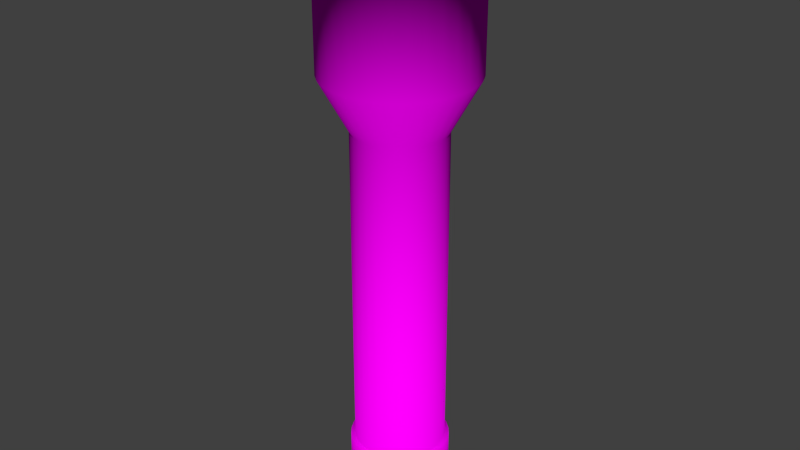 # Source: Zaklamp.blend  (saved by Blender 2.75.0; exported with 4.5.12 LTS)
import bpy
from mathutils import Matrix  # noqa: F401  (used for matrix-valued properties, if any)

bpy.ops.wm.read_factory_settings(use_empty=True)
scene = bpy.context.scene
scene.name = 'Scene'

# ---- collections
col_collection_1 = bpy.data.collections.new('Collection 1'); scene.collection.children.link(col_collection_1)

# ---- images (referenced by path relative to the original .blend; pixels are not part of the script)
import os
ASSET_DIR = os.environ.get("B2B_ASSET_DIR", "")  # directory of the original .blend (textures are referenced by path, not embedded)
HERE = os.path.dirname(os.path.abspath(__file__))  # packed textures are extracted next to this script under _unpacked/

def load_image(name, relpath, width, height, colorspace="sRGB"):
    """Load a texture the original file referenced (path relative to the .blend, or extracted next to this script)."""
    p = next((c for c in (os.path.join(HERE, relpath), os.path.join(ASSET_DIR, relpath)) if relpath and os.path.exists(c)), "")
    if p:
        img = bpy.data.images.load(p, check_existing=True)
        img.name = name
    else:  # same state as the original file: an image datablock whose file is absent (Cycles renders it pink)
        img = bpy.data.images.new(name, width, height)
        img.source = "FILE"
        img.filepath = "//" + (relpath or name)
    img.colorspace_settings.name = colorspace
    return img
img_metaltexture_jpg = load_image('MetalTexture.jpg', 'MetalTexture.jpg', 1024, 1024, 'sRGB')
img_aluminumtexture_jpg = load_image('AluminumTexture.jpg', 'AluminumTexture.jpg', 1024, 1024, 'sRGB')

# ---- materials (node trees are filled in below, after node groups)
mat_metal = bpy.data.materials.new('Metal')
mat_metal.alpha_threshold = 0.0
mat_metal.roughness = 0.5
mat_material_001 = bpy.data.materials.new('Material.001')
mat_material_001.alpha_threshold = 0.0
mat_material_001.roughness = 0.5

# ---- material node trees
mat_metal.use_nodes = True; mat_metal.node_tree.nodes.clear()
_N = mat_metal.node_tree.nodes; _L = mat_metal.node_tree.links
n0 = _N.new('ShaderNodeOutputMaterial'); n0.name = 'Material Output'; n0.location = (300, 300)
n1 = _N.new('ShaderNodeBsdfDiffuse'); n1.name = 'Diffuse BSDF'; n1.location = (10, 300)
n2 = _N.new('ShaderNodeTexImage'); n2.name = 'Image Texture'; n2.location = (-180, 300)
n2.width = 140
n2.image = img_metaltexture_jpg
_L.new(n1.outputs[0], n0.inputs[0])
_L.new(n2.outputs[0], n1.inputs[0])
n0.is_active_output = True
mat_material_001.use_nodes = True; mat_material_001.node_tree.nodes.clear()
_N = mat_material_001.node_tree.nodes; _L = mat_material_001.node_tree.links
n0 = _N.new('ShaderNodeOutputMaterial'); n0.name = 'Material Output'; n0.location = (300, 300)
n1 = _N.new('ShaderNodeBsdfDiffuse'); n1.name = 'Diffuse BSDF'; n1.location = (10, 300)
n2 = _N.new('ShaderNodeTexImage'); n2.name = 'Image Texture'; n2.location = (-180, 300)
n2.width = 140
n2.image = img_aluminumtexture_jpg
_L.new(n1.outputs[0], n0.inputs[0])
_L.new(n2.outputs[0], n1.inputs[0])
n0.is_active_output = True

# ---- world
world_world = bpy.data.worlds.new('World'); scene.world = world_world
world_world.color = (0.05088, 0.05088, 0.05088)
world_world.use_sun_shadow = False
world_world.sun_shadow_jitter_overblur = 0.0
world_world.cycles.sampling_method = 'MANUAL'
world_world.cycles.sample_map_resolution = 256

# ---- meshes
me_circle_001 = bpy.data.meshes.new('Circle.001')
me_circle_001.from_pydata([(6.88e-08, 1.563, 11.5), (-0.305, 1.533, 11.5), (-0.5982, 1.444, 11.5), (-0.8685, 1.3, 11.5), (-1.105, 1.105, 11.5), (-1.3, 0.8685, 11.5), (-1.444, 0.5982, 11.5), (-1.533, 0.305, 11.5), (-1.563, -3.944e-08, 11.5), (-1.533, -0.305, 11.5), (-1.444, -0.5982, 11.5), (-1.3, -0.8685, 11.5), (-1.105, -1.105, 11.5), (-0.8685, -1.3, 11.5), (-0.5982, -1.444, 11.5), (-0.305, -1.533, 11.5), (5.782e-07, -1.563, 11.5), (0.305, -1.533, 11.5), (0.5982, -1.444, 11.5), (0.8685, -1.3, 11.5), (1.105, -1.105, 11.5), (1.3, -0.8685, 11.5), (1.444, -0.5982, 11.5), (1.533, -0.305, 11.5), (1.563, 1.352e-06, 11.5), (1.533, 0.305, 11.5), (1.444, 0.5982, 11.5), (1.3, 0.8685, 11.5), (1.105, 1.105, 11.5), (0.8685, 1.3, 11.5), (0.5982, 1.444, 11.5), (0.305, 1.533, 11.5)], [], [(1, 0, 31, 30, 29, 28, 27, 26, 25, 24, 23, 22, 21, 20, 19, 18, 17, 16, 15, 14, 13, 12, 11, 10, 9, 8, 7, 6, 5, 4, 3, 2)])
me_circle_001.polygons.foreach_set('use_smooth', [True] * 1)
me_circle_001.use_remesh_preserve_volume = False
me_circle_001.use_remesh_preserve_attributes = False
me_circle_001.use_mirror_vertex_groups = False
me_circle_001.update()
me_circle = bpy.data.meshes.new('Circle')
me_circle.from_pydata([(0.0, 1.0, 0.0), (-0.1951, 0.9808, 0.0), (-0.3827, 0.9239, 0.0), (-0.5556, 0.8315, 0.0), (-0.7071, 0.7071, 0.0), (-0.8315, 0.5556, 0.0), (-0.9239, 0.3827, 0.0), (-0.9808, 0.1951, 0.0), (-1.0, 7.55e-08, 0.0), (-0.9808, -0.1951, 0.0), (-0.9239, -0.3827, 0.0), (-0.8315, -0.5556, 0.0), (-0.7071, -0.7071, 0.0), (-0.5556, -0.8315, 0.0), (-0.3827, -0.9239, 0.0), (-0.1951, -0.9808, 0.0), (3.258e-07, -1.0, 0.0), (0.1951, -0.9808, 0.0), (0.3827, -0.9239, 0.0), (0.5556, -0.8315, 0.0), (0.7071, -0.7071, 0.0), (0.8315, -0.5556, 0.0), (0.9239, -0.3827, 0.0), (0.9808, -0.1951, 0.0), (1.0, 9.656e-07, 0.0), (0.9808, 0.1951, 0.0), (0.9239, 0.3827, 0.0), (0.8315, 0.5556, 0.0), (0.7071, 0.7071, 0.0), (0.5556, 0.8315, 0.0), (0.3827, 0.9239, 0.0), (0.1951, 0.9808, 0.0), (0.0, 1.0, 7.274), (-0.1951, 0.9808, 7.274), (-0.3827, 0.9239, 7.274), (-0.5556, 0.8315, 7.274), (-0.7071, 0.7071, 7.274), (-0.8315, 0.5556, 7.274), (-0.9239, 0.3827, 7.274), (-0.9808, 0.1951, 7.274), (-1.0, 7.55e-08, 7.274), (-0.9808, -0.1951, 7.274), (-0.9239, -0.3827, 7.274), (-0.8315, -0.5556, 7.274), (-0.7071, -0.7071, 7.274), (-0.5556, -0.8315, 7.274), (-0.3827, -0.9239, 7.274), (-0.1951, -0.9808, 7.274), (3.258e-07, -1.0, 7.274), (0.1951, -0.9808, 7.274), (0.3827, -0.9239, 7.274), (0.5556, -0.8315, 7.274), (0.7071, -0.7071, 7.274), (0.8315, -0.5556, 7.274), (0.9239, -0.3827, 7.274), (0.9808, -0.1951, 7.274), (1.0, 9.656e-07, 7.274), (0.9808, 0.1951, 7.274), (0.9239, 0.3827, 7.274), (0.8315, 0.5556, 7.274), (0.7071, 0.7071, 7.274), (0.5556, 0.8315, 7.274), (0.3827, 0.9239, 7.274), (0.1951, 0.9808, 7.274), (7.4e-08, 1.623, 8.414), (-0.3167, 1.592, 8.414), (-0.6212, 1.5, 8.414), (-0.9018, 1.35, 8.414), (-1.148, 1.148, 8.414), (-1.35, 0.9018, 8.414), (-1.5, 0.6212, 8.414), (-1.592, 0.3167, 8.414), (-1.623, -5.505e-08, 8.414), (-1.592, -0.3167, 8.414), (-1.5, -0.6212, 8.414), (-1.35, -0.9018, 8.414), (-1.148, -1.148, 8.414), (-0.9018, -1.35, 8.414), (-0.6212, -1.5, 8.414), (-0.3167, -1.592, 8.414), (6.029e-07, -1.623, 8.414), (0.3167, -1.592, 8.414), (0.6212, -1.5, 8.414), (0.9018, -1.35, 8.414), (1.148, -1.148, 8.414), (1.35, -0.9018, 8.414), (1.5, -0.6212, 8.414), (1.592, -0.3167, 8.414), (1.623, 1.39e-06, 8.414), (1.592, 0.3167, 8.414), (1.5, 0.6212, 8.414), (1.35, 0.9018, 8.414), (1.148, 1.148, 8.414), (0.9018, 1.35, 8.414), (0.6212, 1.5, 8.414), (0.3167, 1.592, 8.414), (7.4e-08, 1.623, 10.48), (-0.3167, 1.592, 10.48), (-0.6212, 1.5, 10.48), (-0.9018, 1.35, 10.48), (-1.148, 1.148, 10.48), (-1.35, 0.9018, 10.48), (-1.5, 0.6212, 10.48), (-1.592, 0.3167, 10.48), (-1.623, -5.505e-08, 10.48), (-1.592, -0.3167, 10.48), (-1.5, -0.6212, 10.48), (-1.35, -0.9018, 10.48), (-1.148, -1.148, 10.48), (-0.9018, -1.35, 10.48), (-0.6212, -1.5, 10.48), (-0.3167, -1.592, 10.48), (6.029e-07, -1.623, 10.48), (0.3167, -1.592, 10.48), (0.6212, -1.5, 10.48), (0.9018, -1.35, 10.48), (1.148, -1.148, 10.48), (1.35, -0.9018, 10.48), (1.5, -0.6212, 10.48), (1.592, -0.3167, 10.48), (1.623, 1.39e-06, 10.48), (1.592, 0.3167, 10.48), (1.5, 0.6212, 10.48), (1.35, 0.9018, 10.48), (1.148, 1.148, 10.48), (0.9018, 1.35, 10.48), (0.6212, 1.5, 10.48), (0.3167, 1.592, 10.48), (8.691e-08, 1.752, 10.48), (-0.3418, 1.718, 10.48), (-0.6705, 1.619, 10.48), (-0.9734, 1.457, 10.48), (-1.239, 1.239, 10.48), (-1.457, 0.9734, 10.48), (-1.619, 0.6705, 10.48), (-1.718, 0.3418, 10.48), (-1.752, -8.606e-08, 10.48), (-1.718, -0.3418, 10.48), (-1.619, -0.6705, 10.48), (-1.457, -0.9734, 10.48), (-1.239, -1.239, 10.48), (-0.9734, -1.457, 10.48), (-0.6705, -1.619, 10.48), (-0.3418, -1.718, 10.48), (6.578e-07, -1.752, 10.48), (0.3418, -1.718, 10.48), (0.6705, -1.619, 10.48), (0.9734, -1.457, 10.48), (1.239, -1.239, 10.48), (1.457, -0.9734, 10.48), (1.619, -0.6705, 10.48), (1.718, -0.3418, 10.48), (1.752, 1.474e-06, 10.48), (1.718, 0.3418, 10.48), (1.619, 0.6705, 10.48), (1.457, 0.9734, 10.48), (1.239, 1.239, 10.48), (0.9734, 1.457, 10.48), (0.6705, 1.619, 10.48), (0.3418, 1.718, 10.48), (8.691e-08, 1.752, 11.66), (-0.3418, 1.718, 11.66), (-0.6705, 1.619, 11.66), (-0.9734, 1.457, 11.66), (-1.239, 1.239, 11.66), (-1.457, 0.9734, 11.66), (-1.619, 0.6705, 11.66), (-1.718, 0.3418, 11.66), (-1.752, -8.606e-08, 11.66), (-1.718, -0.3418, 11.66), (-1.619, -0.6705, 11.66), (-1.457, -0.9734, 11.66), (-1.239, -1.239, 11.66), (-0.9734, -1.457, 11.66), (-0.6705, -1.619, 11.66), (-0.3418, -1.718, 11.66), (6.578e-07, -1.752, 11.66), (0.3418, -1.718, 11.66), (0.6705, -1.619, 11.66), (0.9734, -1.457, 11.66), (1.239, -1.239, 11.66), (1.457, -0.9734, 11.66), (1.619, -0.6705, 11.66), (1.718, -0.3418, 11.66), (1.752, 1.474e-06, 11.66), (1.718, 0.3418, 11.66), (1.619, 0.6705, 11.66), (1.457, 0.9734, 11.66), (1.239, 1.239, 11.66), (0.9734, 1.457, 11.66), (0.6705, 1.619, 11.66), (0.3418, 1.718, 11.66), (6.88e-08, 1.563, 11.66), (-0.305, 1.533, 11.66), (-0.5982, 1.444, 11.66), (-0.8685, 1.3, 11.66), (-1.105, 1.105, 11.66), (-1.3, 0.8685, 11.66), (-1.444, 0.5982, 11.66), (-1.533, 0.305, 11.66), (-1.563, -3.944e-08, 11.66), (-1.533, -0.305, 11.66), (-1.444, -0.5982, 11.66), (-1.3, -0.8685, 11.66), (-1.105, -1.105, 11.66), (-0.8685, -1.3, 11.66), (-0.5982, -1.444, 11.66), (-0.305, -1.533, 11.66), (5.782e-07, -1.563, 11.66), (0.305, -1.533, 11.66), (0.5982, -1.444, 11.66), (0.8685, -1.3, 11.66), (1.105, -1.105, 11.66), (1.3, -0.8685, 11.66), (1.444, -0.5982, 11.66), (1.533, -0.305, 11.66), (1.563, 1.352e-06, 11.66), (1.533, 0.305, 11.66), (1.444, 0.5982, 11.66), (1.3, 0.8685, 11.66), (1.105, 1.105, 11.66), (0.8685, 1.3, 11.66), (0.5982, 1.444, 11.66), (0.305, 1.533, 11.66), (6.88e-08, 1.563, 11.5), (-0.305, 1.533, 11.5), (-0.5982, 1.444, 11.5), (-0.8685, 1.3, 11.5), (-1.105, 1.105, 11.5), (-1.3, 0.8685, 11.5), (-1.444, 0.5982, 11.5), (-1.533, 0.305, 11.5), (-1.563, -3.944e-08, 11.5), (-1.533, -0.305, 11.5), (-1.444, -0.5982, 11.5), (-1.3, -0.8685, 11.5), (-1.105, -1.105, 11.5), (-0.8685, -1.3, 11.5), (-0.5982, -1.444, 11.5), (-0.305, -1.533, 11.5), (5.782e-07, -1.563, 11.5), (0.305, -1.533, 11.5), (0.5982, -1.444, 11.5), (0.8685, -1.3, 11.5), (1.105, -1.105, 11.5), (1.3, -0.8685, 11.5), (1.444, -0.5982, 11.5), (1.533, -0.305, 11.5), (1.563, 1.352e-06, 11.5), (1.533, 0.305, 11.5), (1.444, 0.5982, 11.5), (1.3, 0.8685, 11.5), (1.105, 1.105, 11.5), (0.8685, 1.3, 11.5), (0.5982, 1.444, 11.5), (0.305, 1.533, 11.5), (1.13e-08, 1.095, 0.0), (-0.2137, 1.074, 0.0), (-0.4191, 1.012, 0.0), (-0.6084, 0.9106, 0.0), (-0.7744, 0.7744, 0.0), (-0.9106, 0.6084, 0.0), (-1.012, 0.4191, 0.0), (-1.074, 0.2137, 0.0), (-1.095, 5.557e-08, 0.0), (-1.074, -0.2137, 0.0), (-1.012, -0.4191, 0.0), (-0.9106, -0.6084, 0.0), (-0.7744, -0.7744, 0.0), (-0.6084, -0.9106, 0.0), (-0.4191, -1.012, 0.0), (-0.2137, -1.074, 0.0), (3.681e-07, -1.095, 0.0), (0.2137, -1.074, 0.0), (0.4191, -1.012, 0.0), (0.6084, -0.9106, 0.0), (0.7744, -0.7744, 0.0), (0.9106, -0.6084, 0.0), (1.012, -0.4191, 0.0), (1.074, -0.2137, 0.0), (1.095, 1.03e-06, 0.0), (1.074, 0.2137, 0.0), (1.012, 0.4191, 0.0), (0.9106, 0.6084, 0.0), (0.7744, 0.7744, 0.0), (0.6084, 0.9106, 0.0), (0.4191, 1.012, 0.0), (0.2136, 1.074, 0.0), (1.13e-08, 1.095, -1.321), (-0.2137, 1.074, -1.321), (-0.4191, 1.012, -1.321), (-0.6084, 0.9106, -1.321), (-0.7744, 0.7744, -1.321), (-0.9106, 0.6084, -1.321), (-1.012, 0.4191, -1.321), (-1.074, 0.2137, -1.321), (-1.095, 5.557e-08, -1.321), (-1.074, -0.2137, -1.321), (-1.012, -0.4191, -1.321), (-0.9106, -0.6084, -1.321), (-0.7744, -0.7744, -1.321), (-0.6084, -0.9106, -1.321), (-0.4191, -1.012, -1.321), (-0.2137, -1.074, -1.321), (3.681e-07, -1.095, -1.321), (0.2137, -1.074, -1.321), (0.4191, -1.012, -1.321), (0.6084, -0.9106, -1.321), (0.7744, -0.7744, -1.321), (0.9106, -0.6084, -1.321), (1.012, -0.4191, -1.321), (1.074, -0.2137, -1.321), (1.095, 1.03e-06, -1.321), (1.074, 0.2137, -1.321), (1.012, 0.4191, -1.321), (0.9106, 0.6084, -1.321), (0.7744, 0.7744, -1.321), (0.6084, 0.9106, -1.321), (0.4191, 1.012, -1.321), (0.2136, 1.074, -1.321)], [], [(31, 63, 62, 30), (18, 50, 49, 17), (5, 37, 36, 4), (0, 32, 63, 31), (19, 51, 50, 18), (6, 38, 37, 5), (20, 52, 51, 19), (7, 39, 38, 6), (21, 53, 52, 20), (8, 40, 39, 7), (22, 54, 53, 21), (9, 41, 40, 8), (23, 55, 54, 22), (10, 42, 41, 9), (24, 56, 55, 23), (11, 43, 42, 10), (25, 57, 56, 24), (12, 44, 43, 11), (26, 58, 57, 25), (13, 45, 44, 12), (27, 59, 58, 26), (14, 46, 45, 13), (1, 33, 32, 0), (28, 60, 59, 27), (15, 47, 46, 14), (2, 34, 33, 1), (29, 61, 60, 28), (16, 48, 47, 15), (3, 35, 34, 2), (30, 62, 61, 29), (17, 49, 48, 16), (4, 36, 35, 3), (58, 90, 89, 57), (45, 77, 76, 44), (59, 91, 90, 58), (46, 78, 77, 45), (33, 65, 64, 32), (60, 92, 91, 59), (47, 79, 78, 46), (34, 66, 65, 33), (61, 93, 92, 60), (48, 80, 79, 47), (35, 67, 66, 34), (62, 94, 93, 61), (49, 81, 80, 48), (36, 68, 67, 35), (63, 95, 94, 62), (50, 82, 81, 49), (37, 69, 68, 36), (32, 64, 95, 63), (51, 83, 82, 50), (38, 70, 69, 37), (52, 84, 83, 51), (39, 71, 70, 38), (53, 85, 84, 52), (40, 72, 71, 39), (54, 86, 85, 53), (41, 73, 72, 40), (55, 87, 86, 54), (42, 74, 73, 41), (56, 88, 87, 55), (43, 75, 74, 42), (57, 89, 88, 56), (44, 76, 75, 43), (66, 98, 97, 65), (93, 125, 124, 92), (80, 112, 111, 79), (67, 99, 98, 66), (94, 126, 125, 93), (81, 113, 112, 80), (68, 100, 99, 67), (95, 127, 126, 94), (82, 114, 113, 81), (69, 101, 100, 68), (64, 96, 127, 95), (83, 115, 114, 82), (70, 102, 101, 69), (84, 116, 115, 83), (71, 103, 102, 70), (85, 117, 116, 84), (72, 104, 103, 71), (86, 118, 117, 85), (73, 105, 104, 72), (87, 119, 118, 86), (74, 106, 105, 73), (88, 120, 119, 87), (75, 107, 106, 74), (89, 121, 120, 88), (76, 108, 107, 75), (90, 122, 121, 89), (77, 109, 108, 76), (91, 123, 122, 90), (78, 110, 109, 77), (65, 97, 96, 64), (92, 124, 123, 91), (79, 111, 110, 78), (101, 133, 132, 100), (96, 128, 159, 127), (115, 147, 146, 114), (102, 134, 133, 101), (116, 148, 147, 115), (103, 135, 134, 102), (117, 149, 148, 116), (104, 136, 135, 103), (118, 150, 149, 117), (105, 137, 136, 104), (119, 151, 150, 118), (106, 138, 137, 105), (120, 152, 151, 119), (107, 139, 138, 106), (121, 153, 152, 120), (108, 140, 139, 107), (122, 154, 153, 121), (109, 141, 140, 108), (123, 155, 154, 122), (110, 142, 141, 109), (97, 129, 128, 96), (124, 156, 155, 123), (111, 143, 142, 110), (98, 130, 129, 97), (125, 157, 156, 124), (112, 144, 143, 111), (99, 131, 130, 98), (126, 158, 157, 125), (113, 145, 144, 112), (100, 132, 131, 99), (127, 159, 158, 126), (114, 146, 145, 113), (136, 168, 167, 135), (150, 182, 181, 149), (137, 169, 168, 136), (151, 183, 182, 150), (138, 170, 169, 137), (152, 184, 183, 151), (139, 171, 170, 138), (153, 185, 184, 152), (140, 172, 171, 139), (154, 186, 185, 153), (141, 173, 172, 140), (155, 187, 186, 154), (142, 174, 173, 141), (129, 161, 160, 128), (156, 188, 187, 155), (143, 175, 174, 142), (130, 162, 161, 129), (157, 189, 188, 156), (144, 176, 175, 143), (131, 163, 162, 130), (158, 190, 189, 157), (145, 177, 176, 144), (132, 164, 163, 131), (159, 191, 190, 158), (146, 178, 177, 145), (133, 165, 164, 132), (128, 160, 191, 159), (147, 179, 178, 146), (134, 166, 165, 133), (148, 180, 179, 147), (135, 167, 166, 134), (149, 181, 180, 148), (171, 203, 202, 170), (185, 217, 216, 184), (172, 204, 203, 171), (186, 218, 217, 185), (173, 205, 204, 172), (187, 219, 218, 186), (174, 206, 205, 173), (161, 193, 192, 160), (188, 220, 219, 187), (175, 207, 206, 174), (162, 194, 193, 161), (189, 221, 220, 188), (176, 208, 207, 175), (163, 195, 194, 162), (190, 222, 221, 189), (177, 209, 208, 176), (164, 196, 195, 163), (191, 223, 222, 190), (178, 210, 209, 177), (165, 197, 196, 164), (160, 192, 223, 191), (179, 211, 210, 178), (166, 198, 197, 165), (180, 212, 211, 179), (167, 199, 198, 166), (181, 213, 212, 180), (168, 200, 199, 167), (182, 214, 213, 181), (169, 201, 200, 168), (183, 215, 214, 182), (170, 202, 201, 169), (184, 216, 215, 183), (206, 238, 237, 205), (193, 225, 224, 192), (220, 252, 251, 219), (207, 239, 238, 206), (194, 226, 225, 193), (221, 253, 252, 220), (208, 240, 239, 207), (195, 227, 226, 194), (222, 254, 253, 221), (209, 241, 240, 208), (196, 228, 227, 195), (223, 255, 254, 222), (210, 242, 241, 209), (197, 229, 228, 196), (192, 224, 255, 223), (211, 243, 242, 210), (198, 230, 229, 197), (212, 244, 243, 211), (199, 231, 230, 198), (213, 245, 244, 212), (200, 232, 231, 199), (214, 246, 245, 213), (201, 233, 232, 200), (215, 247, 246, 214), (202, 234, 233, 201), (216, 248, 247, 215), (203, 235, 234, 202), (217, 249, 248, 216), (204, 236, 235, 203), (218, 250, 249, 217), (205, 237, 236, 204), (219, 251, 250, 218), (5, 261, 262, 6), (19, 275, 276, 20), (6, 262, 263, 7), (20, 276, 277, 21), (7, 263, 264, 8), (21, 277, 278, 22), (8, 264, 265, 9), (22, 278, 279, 23), (9, 265, 266, 10), (23, 279, 280, 24), (10, 266, 267, 11), (24, 280, 281, 25), (11, 267, 268, 12), (25, 281, 282, 26), (12, 268, 269, 13), (26, 282, 283, 27), (13, 269, 270, 14), (0, 256, 257, 1), (27, 283, 284, 28), (14, 270, 271, 15), (1, 257, 258, 2), (28, 284, 285, 29), (15, 271, 272, 16), (2, 258, 259, 3), (29, 285, 286, 30), (16, 272, 273, 17), (3, 259, 260, 4), (30, 286, 287, 31), (17, 273, 274, 18), (4, 260, 261, 5), (31, 287, 256, 0), (18, 274, 275, 19), (277, 309, 310, 278), (264, 296, 297, 265), (278, 310, 311, 279), (265, 297, 298, 266), (279, 311, 312, 280), (266, 298, 299, 267), (280, 312, 313, 281), (267, 299, 300, 268), (281, 313, 314, 282), (268, 300, 301, 269), (282, 314, 315, 283), (269, 301, 302, 270), (256, 288, 289, 257), (283, 315, 316, 284), (270, 302, 303, 271), (257, 289, 290, 258), (284, 316, 317, 285), (271, 303, 304, 272), (258, 290, 291, 259), (285, 317, 318, 286), (272, 304, 305, 273), (259, 291, 292, 260), (286, 318, 319, 287), (273, 305, 306, 274), (260, 292, 293, 261), (287, 319, 288, 256), (274, 306, 307, 275), (261, 293, 294, 262), (275, 307, 308, 276), (262, 294, 295, 263), (276, 308, 309, 277), (263, 295, 296, 264), (289, 288, 319, 318, 317, 316, 315, 314, 313, 312, 311, 310, 309, 308, 307, 306, 305, 304, 303, 302, 301, 300, 299, 298, 297, 296, 295, 294, 293, 292, 291, 290)])
me_circle.polygons.foreach_set('use_smooth', [True] * 289)
me_circle.polygons.foreach_set('material_index', [0, 0, 0, 0, 0, 0, 0, 0, 0, 0, 0, 0, 0, 0, 0, 0, 0, 0, 0, 0, 0, 0, 0, 0, 0, 0, 0, 0, 0, 0, 0, 0, 1, 1, 1, 1, 1, 1, 1, 1, 1, 1, 1, 1, 1, 1, 1, 1, 1, 1, 1, 1, 1, 1, 1, 1, 1, 1, 1, 1, 1, 1, 1, 1, 1, 1, 1, 1, 1, 1, 1, 1, 1, 1, 1, 1, 1, 1, 1, 1, 1, 1, 1, 1, 1, 1, 1, 1, 1, 1, 1, 1, 1, 1, 1, 1, 1, 1, 1, 1, 1, 1, 1, 1, 1, 1, 1, 1, 1, 1, 1, 1, 1, 1, 1, 1, 1, 1, 1, 1, 1, 1, 1, 1, 1, 1, 1, 1, 1, 1, 1, 1, 1, 1, 1, 1, 1, 1, 1, 1, 1, 1, 1, 1, 1, 1, 1, 1, 1, 1, 1, 1, 1, 1, 1, 1, 1, 1, 1, 1, 1, 1, 1, 1, 1, 1, 1, 1, 1, 1, 1, 1, 1, 1, 1, 1, 1, 1, 1, 1, 1, 1, 1, 1, 1, 1, 1, 1, 1, 1, 1, 1, 1, 1, 1, 1, 1, 1, 1, 1, 1, 1, 1, 1, 1, 1, 1, 1, 1, 1, 1, 1, 1, 1, 1, 1, 1, 1, 1, 1, 1, 1, 1, 1, 1, 1, 1, 1, 1, 1, 1, 1, 1, 1, 1, 1, 1, 1, 1, 1, 1, 1, 1, 1, 1, 1, 1, 1, 1, 1, 1, 1, 1, 1, 1, 1, 1, 1, 1, 1, 1, 1, 1, 1, 1, 1, 1, 1, 1, 1, 1, 1, 1, 1, 1, 1, 1, 1, 1, 1, 1, 1, 1, 1, 1, 1, 1, 1, 1])
_uv = me_circle.uv_layers.new(name='UVMap')
_uv.uv.foreach_set('vector', [0.1889, 1.0, 0.1889, 0.0, 0.1547, 0.0, 0.1547, 1.0, 0.5, 0.0, 0.5, 1.0, 0.5246, 1.0, 0.5246, 2.659e-09, 0.6793, 1.94e-08, 0.6793, 1.0, 0.7135, 1.0, 0.7135, 1.381e-08, 0.221, 1.0, 0.221, 6.556e-08, 0.1889, 0.0, 0.1889, 1.0, 0.471, 5.789e-09, 0.471, 1.0, 0.5, 1.0, 0.5, 0.0, 0.6445, 2.988e-08, 0.6445, 1.0, 0.6793, 1.0, 0.6793, 1.94e-08, 0.4389, 3.572e-09, 0.4389, 1.0, 0.471, 1.0, 0.471, 5.789e-09, 0.6104, 3.124e-08, 0.6104, 1.0, 0.6445, 1.0, 0.6445, 2.988e-08, 0.4047, 5.567e-09, 0.4047, 1.0, 0.4389, 1.0, 0.4389, 3.572e-09, 0.5782, 3.273e-08, 0.5782, 1.0, 0.6104, 1.0, 0.6104, 3.124e-08, 0.3699, 7.602e-09, 0.3699, 1.0, 0.4047, 1.0, 0.4047, 5.567e-09, 0.5492, 3.417e-08, 0.5492, 1.0, 0.5782, 1.0, 0.5782, 3.273e-08, 0.3357, 9.598e-09, 0.3357, 1.0, 0.3699, 1.0, 0.3699, 7.602e-09, 0.5246, 3.817e-08, 0.5246, 1.0, 0.5492, 1.0, 0.5492, 3.417e-08, 0.3036, 7.38e-09, 0.3036, 1.0, 0.3357, 1.0, 0.3357, 9.598e-09, 0.971, 8.195e-09, 0.971, 1.0, 1.0, 1.0, 1.0, 8.195e-09, 0.2746, 9.072e-09, 0.2746, 1.0, 0.3036, 1.0, 0.3036, 7.38e-09, 0.9389, 1.639e-08, 0.9389, 1.0, 0.971, 1.0, 0.971, 8.195e-09, 0.02462, 1.0, 0.02462, 6.556e-08, 0.0, 6.556e-08, 1.059e-07, 1.0, 0.9047, 1.229e-08, 0.9047, 1.0, 0.9389, 1.0, 0.9389, 1.639e-08, 0.05358, 1.0, 0.05358, 0.0, 0.02462, 6.556e-08, 0.02462, 1.0, 0.8699, 1.639e-08, 0.8699, 1.0, 0.9047, 1.0, 0.9047, 1.229e-08, 0.25, 1.0, 0.25, 1.311e-07, 0.221, 6.556e-08, 0.221, 1.0, 0.08575, 1.0, 0.08575, 6.556e-08, 0.05358, 0.0, 0.05358, 1.0, 0.8357, 4.097e-09, 0.8357, 1.0, 0.8699, 1.0, 0.8699, 1.639e-08, 0.2746, 1.0, 0.2746, 1.311e-07, 0.25, 1.311e-07, 0.25, 1.0, 0.1199, 1.0, 0.1199, 6.556e-08, 0.08575, 6.556e-08, 0.08575, 1.0, 0.8036, 0.0, 0.8036, 1.0, 0.8357, 1.0, 0.8357, 4.097e-09, 0.7457, 1.296e-08, 0.7457, 1.0, 0.7746, 1.0, 0.7746, 0.0, 0.1547, 1.0, 0.1547, 0.0, 0.1199, 6.556e-08, 0.1199, 1.0, 0.7746, 4.097e-09, 0.7746, 1.0, 0.8036, 1.0, 0.8036, 0.0, 0.7135, 1.381e-08, 0.7135, 1.0, 0.7457, 1.0, 0.7457, 1.296e-08, 0.1496, 0.6096, 0.1809, 0.7076, 0.1988, 0.7064, 0.1606, 0.6088, 0.4869, 0.61, 0.4917, 0.7088, 0.5164, 0.7085, 0.5021, 0.6098, 0.1367, 0.6102, 0.16, 0.7086, 0.1809, 0.7076, 0.1496, 0.6096, 0.4713, 0.61, 0.4665, 0.7088, 0.4917, 0.7088, 0.4869, 0.61, 0.04914, 0.6096, 0.01782, 0.7076, 0.03878, 0.7086, 0.06205, 0.6102, 0.1224, 0.6106, 0.1367, 0.7093, 0.16, 0.7086, 0.1367, 0.6102, 0.4561, 0.6098, 0.4418, 0.7085, 0.4665, 0.7088, 0.4713, 0.61, 0.03816, 0.6088, 3.777e-08, 0.7064, 0.01782, 0.7076, 0.04914, 0.6096, 0.1071, 0.6108, 0.112, 0.7096, 0.1367, 0.7093, 0.1224, 0.6106, 0.4418, 0.6094, 0.4185, 0.7078, 0.4418, 0.7085, 0.4561, 0.6098, 0.3355, 0.6102, 0.3588, 0.7086, 0.3797, 0.7076, 0.3484, 0.6096, 0.09162, 0.6108, 0.08678, 0.7096, 0.112, 0.7096, 0.1071, 0.6108, 0.4288, 0.6088, 0.3975, 0.7069, 0.4185, 0.7078, 0.4418, 0.6094, 0.3211, 0.6106, 0.3355, 0.7093, 0.3588, 0.7086, 0.3355, 0.6102, 0.07639, 0.6106, 0.06206, 0.7093, 0.08678, 0.7096, 0.09162, 0.6108, 0.4179, 0.608, 0.3797, 0.7056, 0.3975, 0.7069, 0.4288, 0.6088, 0.3059, 0.6108, 0.3108, 0.7096, 0.3355, 0.7093, 0.3211, 0.6106, 0.06205, 0.6102, 0.03878, 0.7086, 0.06206, 0.7093, 0.07639, 0.6106, 0.6796, 0.6102, 0.7028, 0.7086, 0.7238, 0.7076, 0.6925, 0.6096, 0.2904, 0.6108, 0.2855, 0.7096, 0.3108, 0.7096, 0.3059, 0.6108, 0.6652, 0.6106, 0.6795, 0.7093, 0.7028, 0.7086, 0.6796, 0.6102, 0.2752, 0.6106, 0.2608, 0.7093, 0.2855, 0.7096, 0.2904, 0.6108, 0.65, 0.6108, 0.6548, 0.7096, 0.6795, 0.7093, 0.6652, 0.6106, 0.2608, 0.6102, 0.2375, 0.7086, 0.2608, 0.7093, 0.2752, 0.6106, 0.6345, 0.6108, 0.6296, 0.7096, 0.6548, 0.7096, 0.65, 0.6108, 0.2479, 0.6096, 0.2166, 0.7076, 0.2375, 0.7086, 0.2608, 0.6102, 0.6192, 0.6106, 0.6049, 0.7093, 0.6296, 0.7096, 0.6345, 0.6108, 0.2369, 0.6088, 0.1988, 0.7064, 0.2166, 0.7076, 0.2479, 0.6096, 0.6049, 0.6102, 0.5816, 0.7086, 0.6049, 0.7093, 0.6192, 0.6106, 0.5164, 0.6094, 0.5397, 0.7078, 0.5607, 0.7069, 0.5293, 0.6088, 0.592, 0.6096, 0.5607, 0.7076, 0.5816, 0.7086, 0.6049, 0.6102, 0.5021, 0.6098, 0.5164, 0.7085, 0.5397, 0.7078, 0.5164, 0.6094, 3.777e-08, 0.7064, 0.0, 0.8796, 0.01782, 0.8808, 0.01782, 0.7076, 0.112, 0.7096, 0.112, 0.8828, 0.1367, 0.8825, 0.1367, 0.7093, 0.4185, 0.7078, 0.4185, 0.881, 0.4418, 0.8817, 0.4418, 0.7085, 0.3588, 0.7086, 0.3588, 0.8818, 0.3797, 0.8808, 0.3797, 0.7076, 0.08678, 0.7096, 0.08678, 0.8828, 0.112, 0.8828, 0.112, 0.7096, 0.3975, 0.7069, 0.3975, 0.8801, 0.4185, 0.881, 0.4185, 0.7078, 0.3355, 0.7093, 0.3355, 0.8825, 0.3588, 0.8818, 0.3588, 0.7086, 0.06206, 0.7093, 0.06206, 0.8825, 0.08678, 0.8828, 0.08678, 0.7096, 0.3797, 0.7056, 0.3797, 0.8788, 0.3975, 0.8801, 0.3975, 0.7069, 0.3108, 0.7096, 0.3108, 0.8828, 0.3355, 0.8825, 0.3355, 0.7093, 0.03878, 0.7086, 0.03878, 0.8818, 0.06206, 0.8825, 0.06206, 0.7093, 0.7028, 0.7086, 0.7028, 0.8818, 0.7238, 0.8808, 0.7238, 0.7076, 0.2855, 0.7096, 0.2855, 0.8828, 0.3108, 0.8828, 0.3108, 0.7096, 0.6795, 0.7093, 0.6795, 0.8825, 0.7028, 0.8818, 0.7028, 0.7086, 0.2608, 0.7093, 0.2608, 0.8825, 0.2855, 0.8828, 0.2855, 0.7096, 0.6548, 0.7096, 0.6548, 0.8828, 0.6795, 0.8825, 0.6795, 0.7093, 0.2375, 0.7086, 0.2375, 0.8818, 0.2608, 0.8825, 0.2608, 0.7093, 0.6296, 0.7096, 0.6296, 0.8828, 0.6548, 0.8828, 0.6548, 0.7096, 0.2166, 0.7076, 0.2166, 0.8808, 0.2375, 0.8818, 0.2375, 0.7086, 0.6049, 0.7093, 0.6049, 0.8825, 0.6296, 0.8828, 0.6296, 0.7096, 0.1988, 0.7064, 0.1988, 0.8796, 0.2166, 0.8808, 0.2166, 0.7076, 0.5816, 0.7086, 0.5816, 0.8818, 0.6049, 0.8825, 0.6049, 0.7093, 0.5397, 0.7078, 0.5397, 0.881, 0.5607, 0.8801, 0.5607, 0.7069, 0.5607, 0.7076, 0.5607, 0.8808, 0.5816, 0.8818, 0.5816, 0.7086, 0.5164, 0.7085, 0.5164, 0.8817, 0.5397, 0.881, 0.5397, 0.7078, 0.1809, 0.7076, 0.1809, 0.8808, 0.1988, 0.8796, 0.1988, 0.7064, 0.4917, 0.7088, 0.4917, 0.882, 0.5164, 0.8817, 0.5164, 0.7085, 0.16, 0.7086, 0.16, 0.8818, 0.1809, 0.8808, 0.1809, 0.7076, 0.4665, 0.7088, 0.4665, 0.882, 0.4917, 0.882, 0.4917, 0.7088, 0.01782, 0.7076, 0.01782, 0.8808, 0.03878, 0.8818, 0.03878, 0.7086, 0.1367, 0.7093, 0.1367, 0.8825, 0.16, 0.8818, 0.16, 0.7086, 0.4418, 0.7085, 0.4418, 0.8817, 0.4665, 0.882, 0.4665, 0.7088, 0.7625, 0.3524, 0.7546, 0.3455, 0.7395, 0.3695, 0.7485, 0.3746, 0.7389, 0.4783, 0.7291, 0.4814, 0.7395, 0.5081, 0.7485, 0.503, 0.9849, 0.4783, 0.9947, 0.4814, 1.0, 0.4532, 0.9898, 0.4521, 0.7803, 0.3335, 0.7739, 0.3252, 0.7546, 0.3455, 0.7625, 0.3524, 0.9753, 0.503, 0.9843, 0.5081, 0.9947, 0.4814, 0.9849, 0.4783, 0.8013, 0.3187, 0.7965, 0.3092, 0.7739, 0.3252, 0.7803, 0.3335, 0.9613, 0.5252, 0.9692, 0.532, 0.9843, 0.5081, 0.9753, 0.503, 0.8246, 0.3085, 0.8216, 0.2981, 0.7965, 0.3092, 0.8013, 0.3187, 0.9435, 0.544, 0.9499, 0.5524, 0.9692, 0.532, 0.9613, 0.5252, 0.8493, 0.3033, 0.8483, 0.2925, 0.8216, 0.2981, 0.8246, 0.3085, 0.9225, 0.5589, 0.9273, 0.5684, 0.9499, 0.5524, 0.9435, 0.544, 0.8745, 0.3033, 0.8755, 0.2925, 0.8483, 0.2925, 0.8493, 0.3033, 0.8992, 0.5691, 0.9022, 0.5794, 0.9273, 0.5684, 0.9225, 0.5589, 0.8992, 0.3085, 0.9022, 0.2981, 0.8755, 0.2925, 0.8745, 0.3033, 0.8745, 0.5743, 0.8755, 0.585, 0.9022, 0.5794, 0.8992, 0.5691, 0.9225, 0.3187, 0.9273, 0.3092, 0.9022, 0.2981, 0.8992, 0.3085, 0.8493, 0.5743, 0.8483, 0.585, 0.8755, 0.585, 0.8745, 0.5743, 0.9435, 0.3335, 0.9499, 0.3252, 0.9273, 0.3092, 0.9225, 0.3187, 0.8246, 0.5691, 0.8216, 0.5794, 0.8483, 0.585, 0.8493, 0.5743, 0.9613, 0.3524, 0.9692, 0.3455, 0.9499, 0.3252, 0.9435, 0.3335, 0.7339, 0.4521, 0.7238, 0.4532, 0.7291, 0.4814, 0.7389, 0.4783, 0.8013, 0.5589, 0.7965, 0.5684, 0.8216, 0.5794, 0.8246, 0.5691, 0.9753, 0.3746, 0.9843, 0.3695, 0.9692, 0.3455, 0.9613, 0.3524, 0.7339, 0.4254, 0.7238, 0.4244, 0.7238, 0.4532, 0.7339, 0.4521, 0.7803, 0.544, 0.7739, 0.5524, 0.7965, 0.5684, 0.8013, 0.5589, 0.9849, 0.3993, 0.9947, 0.3961, 0.9843, 0.3695, 0.9753, 0.3746, 0.7389, 0.3993, 0.7291, 0.3961, 0.7238, 0.4244, 0.7339, 0.4254, 0.7625, 0.5252, 0.7546, 0.532, 0.7739, 0.5524, 0.7803, 0.544, 0.9898, 0.4254, 1.0, 0.4244, 0.9947, 0.3961, 0.9849, 0.3993, 0.7485, 0.3746, 0.7395, 0.3695, 0.7291, 0.3961, 0.7389, 0.3993, 0.7485, 0.503, 0.7395, 0.5081, 0.7546, 0.532, 0.7625, 0.5252, 0.9898, 0.4521, 1.0, 0.4532, 1.0, 0.4244, 0.9898, 0.4254, 0.914, 0.8369, 0.8209, 0.8375, 0.8203, 0.8641, 0.9134, 0.8635, 0.8169, 0.8911, 0.7238, 0.8911, 0.7238, 0.9199, 0.8169, 0.9199, 0.9148, 0.8129, 0.8217, 0.8135, 0.8209, 0.8375, 0.914, 0.8369, 0.8172, 0.8628, 0.7241, 0.8628, 0.7238, 0.8911, 0.8169, 0.8911, 0.9159, 0.7925, 0.8228, 0.7932, 0.8217, 0.8135, 0.9148, 0.8129, 0.8179, 0.8362, 0.7248, 0.8362, 0.7241, 0.8628, 0.8172, 0.8628, 0.9148, 0.7679, 0.8217, 0.7686, 0.8228, 0.7925, 0.9159, 0.7919, 0.8189, 0.8122, 0.7258, 0.8122, 0.7248, 0.8362, 0.8179, 0.8362, 0.914, 0.7413, 0.8209, 0.742, 0.8217, 0.7686, 0.9148, 0.7679, 0.725, 0.6054, 0.8181, 0.6054, 0.8169, 0.585, 0.7238, 0.585, 0.9134, 0.7131, 0.8203, 0.7137, 0.8209, 0.742, 0.914, 0.7413, 0.726, 0.6294, 0.8191, 0.6294, 0.8181, 0.6054, 0.725, 0.6054, 0.9133, 0.6843, 0.8202, 0.6849, 0.8203, 0.7137, 0.9134, 0.7131, 0.725, 0.7919, 0.8181, 0.7919, 0.8191, 0.7679, 0.726, 0.7679, 0.7267, 0.656, 0.8198, 0.656, 0.8191, 0.6294, 0.726, 0.6294, 0.9134, 0.656, 0.8203, 0.6566, 0.8202, 0.6849, 0.9133, 0.6843, 0.7238, 0.8122, 0.8169, 0.8122, 0.8181, 0.7919, 0.725, 0.7919, 0.7271, 0.6842, 0.8202, 0.6842, 0.8198, 0.656, 0.7267, 0.656, 0.914, 0.6294, 0.8209, 0.63, 0.8203, 0.6566, 0.9134, 0.656, 0.9148, 0.9754, 0.8217, 0.9761, 0.8228, 1.0, 0.9159, 0.9994, 0.7271, 0.713, 0.8202, 0.713, 0.8202, 0.6842, 0.7271, 0.6842, 0.9148, 0.6054, 0.8217, 0.6061, 0.8209, 0.63, 0.914, 0.6294, 0.914, 0.9488, 0.8209, 0.9494, 0.8217, 0.9761, 0.9148, 0.9754, 0.7267, 0.7413, 0.8198, 0.7413, 0.8202, 0.713, 0.7271, 0.713, 0.9159, 0.585, 0.8228, 0.5857, 0.8217, 0.6061, 0.9148, 0.6054, 0.9134, 0.9205, 0.8203, 0.9212, 0.8209, 0.9494, 0.914, 0.9488, 0.726, 0.7679, 0.8191, 0.7679, 0.8198, 0.7413, 0.7267, 0.7413, 0.8179, 0.9748, 0.7248, 0.9748, 0.7258, 0.9987, 0.8189, 0.9987, 0.9133, 0.8917, 0.8202, 0.8924, 0.8203, 0.9212, 0.9134, 0.9205, 0.8172, 0.9481, 0.7241, 0.9481, 0.7248, 0.9748, 0.8179, 0.9748, 0.9134, 0.8635, 0.8203, 0.8641, 0.8202, 0.8924, 0.9133, 0.8917, 0.8169, 0.9199, 0.7238, 0.9199, 0.7241, 0.9481, 0.8172, 0.9481, 0.9843, 0.2155, 0.9711, 0.2081, 0.9576, 0.2294, 0.9692, 0.2395, 0.7739, 0.03265, 0.7833, 0.0449, 0.8035, 0.03062, 0.7965, 0.01665, 0.9947, 0.1889, 0.9804, 0.1843, 0.9711, 0.2081, 0.9843, 0.2155, 0.7546, 0.05302, 0.7662, 0.06307, 0.7833, 0.0449, 0.7739, 0.03265, 1.0, 0.1607, 0.9851, 0.1591, 0.9804, 0.1843, 0.9947, 0.1889, 0.7395, 0.07698, 0.7527, 0.08445, 0.7662, 0.06307, 0.7546, 0.05302, 1.0, 0.1319, 0.9851, 0.1334, 0.9851, 0.1591, 1.0, 0.1607, 0.7546, 0.2395, 0.7662, 0.2294, 0.7527, 0.2081, 0.7395, 0.2155, 0.7291, 0.1036, 0.7434, 0.1082, 0.7527, 0.08445, 0.7395, 0.07698, 0.9947, 0.1036, 0.9804, 0.1082, 0.9851, 0.1334, 1.0, 0.1319, 0.7739, 0.2599, 0.7833, 0.2476, 0.7662, 0.2294, 0.7546, 0.2395, 0.7238, 0.1319, 0.7387, 0.1334, 0.7434, 0.1082, 0.7291, 0.1036, 0.9843, 0.07698, 0.9711, 0.08445, 0.9804, 0.1082, 0.9947, 0.1036, 0.7965, 0.2759, 0.8035, 0.2619, 0.7833, 0.2476, 0.7739, 0.2599, 0.7238, 0.1607, 0.7387, 0.1591, 0.7387, 0.1334, 0.7238, 0.1319, 0.9692, 0.05302, 0.9576, 0.06307, 0.9711, 0.08445, 0.9843, 0.07698, 0.8216, 0.2869, 0.8259, 0.2717, 0.8035, 0.2619, 0.7965, 0.2759, 0.7291, 0.1889, 0.7434, 0.1843, 0.7387, 0.1591, 0.7238, 0.1607, 0.9499, 0.03265, 0.9404, 0.0449, 0.9576, 0.06307, 0.9692, 0.05302, 0.8483, 0.2925, 0.8498, 0.2768, 0.8259, 0.2717, 0.8216, 0.2869, 0.7395, 0.2155, 0.7527, 0.2081, 0.7434, 0.1843, 0.7291, 0.1889, 0.9273, 0.01665, 0.9203, 0.03062, 0.9404, 0.0449, 0.9499, 0.03265, 0.8755, 0.2925, 0.874, 0.2768, 0.8498, 0.2768, 0.8483, 0.2925, 0.9022, 0.005621, 0.8978, 0.02078, 0.9203, 0.03062, 0.9273, 0.01665, 0.9022, 0.2869, 0.8978, 0.2717, 0.874, 0.2768, 0.8755, 0.2925, 0.8755, 0.0, 0.874, 0.01576, 0.8978, 0.02078, 0.9022, 0.005621, 0.9273, 0.2759, 0.9203, 0.2619, 0.8978, 0.2717, 0.9022, 0.2869, 0.8483, 2e-08, 0.8498, 0.01576, 0.874, 0.01576, 0.8755, 0.0, 0.9499, 0.2599, 0.9404, 0.2476, 0.9203, 0.2619, 0.9273, 0.2759, 0.8216, 0.005621, 0.8259, 0.02078, 0.8498, 0.01576, 0.8483, 2e-08, 0.9692, 0.2395, 0.9576, 0.2294, 0.9404, 0.2476, 0.9499, 0.2599, 0.7965, 0.01665, 0.8035, 0.03062, 0.8259, 0.02078, 0.8216, 0.005621, 0.9301, 0.8581, 0.9171, 0.8581, 0.9171, 0.8838, 0.9301, 0.8838, 0.9308, 0.6032, 0.9177, 0.6032, 0.9169, 0.6246, 0.9299, 0.6246, 0.9293, 0.7245, 0.9163, 0.7245, 0.9169, 0.7482, 0.9299, 0.7482, 0.9304, 0.8329, 0.9174, 0.8329, 0.9171, 0.8581, 0.9301, 0.8581, 0.9319, 0.585, 0.9189, 0.585, 0.9177, 0.6032, 0.9308, 0.6032, 0.929, 0.6993, 0.9159, 0.6993, 0.9163, 0.7245, 0.9293, 0.7245, 0.931, 0.8091, 0.918, 0.8091, 0.9174, 0.8329, 0.9304, 0.8329, 0.9464, 0.9329, 0.9333, 0.9329, 0.9343, 0.9543, 0.9474, 0.9542, 0.929, 0.6735, 0.9159, 0.6735, 0.9159, 0.6993, 0.929, 0.6993, 0.9319, 0.7878, 0.9189, 0.7878, 0.918, 0.8091, 0.931, 0.8091, 0.9456, 0.9091, 0.9326, 0.9092, 0.9333, 0.9329, 0.9464, 0.9329, 0.9293, 0.6483, 0.9163, 0.6483, 0.9159, 0.6735, 0.929, 0.6735, 0.9464, 0.7515, 0.9333, 0.7514, 0.9343, 0.7696, 0.9474, 0.7697, 0.9452, 0.8839, 0.9321, 0.884, 0.9326, 0.9092, 0.9456, 0.9091, 0.9299, 0.6246, 0.9169, 0.6246, 0.9163, 0.6483, 0.9293, 0.6483, 0.9456, 0.7301, 0.9326, 0.73, 0.9333, 0.7514, 0.9464, 0.7515, 0.945, 0.8582, 0.9319, 0.8583, 0.9321, 0.884, 0.9452, 0.8839, 0.9452, 0.7064, 0.9321, 0.7063, 0.9326, 0.73, 0.9456, 0.7301, 0.9452, 0.833, 0.9321, 0.8331, 0.9319, 0.8583, 0.945, 0.8582, 0.945, 0.6811, 0.9319, 0.6811, 0.9321, 0.7063, 0.9452, 0.7064, 0.9456, 0.8092, 0.9326, 0.8093, 0.9321, 0.8331, 0.9452, 0.833, 0.9452, 0.6554, 0.9321, 0.6554, 0.9319, 0.6811, 0.945, 0.6811, 0.9464, 0.7879, 0.9333, 0.7879, 0.9326, 0.8093, 0.9456, 0.8092, 0.9456, 0.6302, 0.9326, 0.6301, 0.9321, 0.6554, 0.9452, 0.6554, 0.9474, 0.7697, 0.9343, 0.7698, 0.9333, 0.7879, 0.9464, 0.7879, 0.9464, 0.6065, 0.9333, 0.6064, 0.9326, 0.6301, 0.9456, 0.6302, 0.931, 0.9328, 0.918, 0.9328, 0.9189, 0.9541, 0.9319, 0.9541, 0.9474, 0.5851, 0.9343, 0.585, 0.9333, 0.6064, 0.9464, 0.6065, 0.9304, 0.909, 0.9174, 0.909, 0.918, 0.9328, 0.931, 0.9328, 0.9308, 0.7696, 0.9177, 0.7696, 0.9189, 0.7878, 0.9319, 0.7878, 0.9301, 0.8838, 0.9171, 0.8838, 0.9174, 0.909, 0.9304, 0.909, 0.9299, 0.7482, 0.9169, 0.7482, 0.9177, 0.7696, 0.9308, 0.7696, 0.02079, 0.1612, 0.006551, 0.1557, 1.864e-08, 0.1981, 0.01481, 0.2, 0.2914, 0.3477, 0.3029, 0.3599, 0.3215, 0.3239, 0.3084, 0.3149, 0.01481, 0.2, 1.864e-08, 0.1981, 0.0, 0.2414, 0.01481, 0.2396, 0.3084, 0.3149, 0.3215, 0.3239, 0.3344, 0.2839, 0.3201, 0.2783, 0.01481, 0.2396, 0.0, 0.2414, 0.00655, 0.2839, 0.02079, 0.2783, 0.3201, 0.2783, 0.3344, 0.2839, 0.3409, 0.2414, 0.3261, 0.2396, 0.02079, 0.2783, 0.00655, 0.2839, 0.0194, 0.3239, 0.03252, 0.3149, 0.3261, 0.2396, 0.3409, 0.2414, 0.3409, 0.1981, 0.3261, 0.2, 0.03252, 0.3149, 0.0194, 0.3239, 0.03805, 0.3599, 0.04956, 0.3477, 0.3261, 0.2, 0.3409, 0.1981, 0.3344, 0.1557, 0.3201, 0.1612, 0.04956, 0.3477, 0.03805, 0.3599, 0.0618, 0.3905, 0.07124, 0.3757, 0.3201, 0.1612, 0.3344, 0.1557, 0.3215, 0.1157, 0.3084, 0.1247, 0.07124, 0.3757, 0.0618, 0.3905, 0.08971, 0.4146, 0.09673, 0.3976, 0.3084, 0.1247, 0.3215, 0.1157, 0.3029, 0.07968, 0.2914, 0.09185, 0.09673, 0.3976, 0.08971, 0.4146, 0.1207, 0.4311, 0.1251, 0.4128, 0.2914, 0.09185, 0.3029, 0.07968, 0.2791, 0.04907, 0.2697, 0.0639, 0.1251, 0.4128, 0.1207, 0.4311, 0.1537, 0.4396, 0.1551, 0.4205, 0.1251, 0.02681, 0.1207, 0.008446, 0.08971, 0.02501, 0.09673, 0.04194, 0.2697, 0.0639, 0.2791, 0.04907, 0.2512, 0.02501, 0.2442, 0.04194, 0.1551, 0.4205, 0.1537, 0.4396, 0.1872, 0.4396, 0.1858, 0.4205, 0.09673, 0.04194, 0.08971, 0.02501, 0.0618, 0.04907, 0.07124, 0.0639, 0.2442, 0.04194, 0.2512, 0.02501, 0.2202, 0.008446, 0.2159, 0.02681, 0.1858, 0.4205, 0.1872, 0.4396, 0.2202, 0.4311, 0.2159, 0.4128, 0.07124, 0.0639, 0.0618, 0.04907, 0.03805, 0.07968, 0.04956, 0.09185, 0.2159, 0.02681, 0.2202, 0.008446, 0.1872, 0.0, 0.1858, 0.01909, 0.2159, 0.4128, 0.2202, 0.4311, 0.2512, 0.4146, 0.2442, 0.3976, 0.04956, 0.09185, 0.03805, 0.07968, 0.0194, 0.1157, 0.03252, 0.1247, 0.1858, 0.01909, 0.1872, 0.0, 0.1537, 2.404e-08, 0.1551, 0.01909, 0.2442, 0.3976, 0.2512, 0.4146, 0.2791, 0.3905, 0.2697, 0.3757, 0.03252, 0.1247, 0.0194, 0.1157, 0.006551, 0.1557, 0.02079, 0.1612, 0.1551, 0.01909, 0.1537, 2.404e-08, 0.1207, 0.008446, 0.1251, 0.02681, 0.2697, 0.3757, 0.2791, 0.3905, 0.3029, 0.3599, 0.2914, 0.3477, 1.851e-08, 0.6744, 0.2066, 0.6744, 0.2066, 0.6319, 1.097e-08, 0.6319, 0.4131, 0.558, 0.6197, 0.558, 0.6197, 0.5156, 0.4131, 0.5156, 1.097e-08, 0.6319, 0.2066, 0.6319, 0.2066, 0.5886, 8.032e-09, 0.5886, 0.4131, 0.5156, 0.6197, 0.5156, 0.6197, 0.4756, 0.4131, 0.4756, 8.032e-09, 0.5886, 0.2066, 0.5886, 0.2066, 0.5462, 1.447e-08, 0.5462, 0.4131, 0.4756, 0.6197, 0.4756, 0.6197, 0.4396, 0.4131, 0.4396, 1.447e-08, 0.5462, 0.2066, 0.5462, 0.2066, 0.5062, 2.441e-09, 0.5062, 0.4131, 1.0, 0.6197, 1.0, 0.6197, 0.964, 0.4131, 0.964, 2.441e-09, 0.5062, 0.2066, 0.5062, 0.2066, 0.4702, 0.0, 0.4702, 0.4131, 0.964, 0.6197, 0.964, 0.6197, 0.924, 0.4131, 0.924, 0.0, 0.4702, 0.2066, 0.4702, 0.2066, 0.4396, 7.247e-09, 0.4396, 0.4131, 0.924, 0.6197, 0.924, 0.6197, 0.8815, 0.4131, 0.8815, 0.2066, 0.5886, 0.4131, 0.5886, 0.4131, 0.5462, 0.2066, 0.5462, 0.2066, 0.781, 0.4131, 0.781, 0.4131, 0.7504, 0.2066, 0.7504, 0.4131, 0.8815, 0.6197, 0.8815, 0.6197, 0.8382, 0.4131, 0.8382, 0.2066, 0.5462, 0.4131, 0.5462, 0.4131, 0.5062, 0.2066, 0.5062, 0.2066, 0.7504, 0.4131, 0.7504, 0.4131, 0.7144, 0.2066, 0.7144, 0.4131, 0.8382, 0.6197, 0.8382, 0.6197, 0.7958, 0.4131, 0.7958, 0.2066, 0.5062, 0.4131, 0.5062, 0.4131, 0.4702, 0.2066, 0.4702, 0.2066, 0.7144, 0.4131, 0.7144, 0.4131, 0.6744, 0.2066, 0.6744, 0.4131, 0.7958, 0.6197, 0.7958, 0.6197, 0.7558, 0.4131, 0.7558, 0.2066, 0.4702, 0.4131, 0.4702, 0.4131, 0.4396, 0.2066, 0.4396, 0.2066, 0.6744, 0.4131, 0.6744, 0.4131, 0.6319, 0.2066, 0.6319, 0.4131, 0.7558, 0.6197, 0.7558, 0.6197, 0.7198, 0.4131, 0.7198, 0.4131, 0.7198, 0.6197, 0.7198, 0.6197, 0.6838, 0.4131, 0.6838, 0.2066, 0.6319, 0.4131, 0.6319, 0.4131, 0.5886, 0.2066, 0.5886, 3.04e-08, 0.781, 0.2066, 0.781, 0.2066, 0.7504, 2.832e-08, 0.7504, 0.4131, 0.6838, 0.6197, 0.6838, 0.6197, 0.6438, 0.4131, 0.6438, 2.832e-08, 0.7504, 0.2066, 0.7504, 0.2066, 0.7144, 2.122e-08, 0.7144, 0.4131, 0.6438, 0.6197, 0.6438, 0.6197, 0.6013, 0.4131, 0.6013, 2.122e-08, 0.7144, 0.2066, 0.7144, 0.2066, 0.6744, 1.851e-08, 0.6744, 0.4131, 0.6013, 0.6197, 0.6013, 0.6197, 0.558, 0.4131, 0.558, 0.6818, 0.2414, 0.6818, 0.1981, 0.6753, 0.1557, 0.6624, 0.1157, 0.6438, 0.07968, 0.62, 0.04907, 0.5921, 0.02501, 0.5611, 0.008446, 0.5282, 4.808e-08, 0.4946, 0.0, 0.4616, 0.008446, 0.4306, 0.02501, 0.4027, 0.04907, 0.379, 0.07968, 0.3603, 0.1157, 0.3475, 0.1557, 0.3409, 0.1981, 0.3409, 0.2414, 0.3475, 0.2839, 0.3603, 0.3239, 0.379, 0.3599, 0.4027, 0.3905, 0.4306, 0.4146, 0.4616, 0.4311, 0.4946, 0.4396, 0.5282, 0.4396, 0.5611, 0.4311, 0.5921, 0.4146, 0.62, 0.3905, 0.6438, 0.3599, 0.6624, 0.3239, 0.6753, 0.2839])
me_circle.materials.append(mat_metal)
me_circle.materials.append(mat_material_001)
me_circle.use_remesh_preserve_volume = False
me_circle.use_remesh_preserve_attributes = False
me_circle.use_mirror_vertex_groups = False
me_circle.update()

# ---- objects
ob_circle_001 = bpy.data.objects.new('Circle.001', me_circle_001)
ob_circle = bpy.data.objects.new('Circle', me_circle)

# ---- transforms, parenting, visibility, modifiers, constraints
ob_circle_001.location = (0.0, 0.0, 0.0)
ob_circle_001.lineart.crease_threshold = 0.0
ob_circle.location = (0.0, 0.0, 0.0)
ob_circle.lineart.crease_threshold = 0.0

# ---- collection membership
col_collection_1.objects.link(ob_circle_001)
col_collection_1.objects.link(ob_circle)

# ---- scene / render settings (as saved in the file)
scene.frame_start = 1; scene.frame_end = 250; scene.frame_set(1)
scene.render.engine = 'CYCLES'
scene.render.resolution_percentage = 50
scene.render.dither_intensity = 0.0
scene.cycles.use_denoising = False
scene.cycles.samples = 10
scene.cycles.sampling_pattern = 'TABULATED_SOBOL'
scene.cycles.light_sampling_threshold = 0.0
scene.cycles.use_adaptive_sampling = False
scene.cycles.use_light_tree = False
scene.cycles.blur_glossy = 0.0
scene.cycles.pixel_filter_type = 'GAUSSIAN'
scene.cycles.sample_clamp_indirect = 0.0
scene.view_settings.view_transform = 'Standard'
bpy.context.view_layer.update()

# ---- added for rendering (the .blend has no active camera and no usable light): camera, sun
cam_auto = bpy.data.cameras.new('AutoCamera')
cam_auto.lens = 50.0
cam_auto.sensor_width = 36.0
cam_auto.clip_end = 1000.0
ob_auto_camera = bpy.data.objects.new('AutoCamera', cam_auto)
scene.collection.objects.link(ob_auto_camera)
ob_auto_camera.location = (12.8564, -15.4276, 15.4551)
ob_auto_camera.rotation_euler = (1.09748, -7.21219e-08, 0.694738)
scene.camera = ob_auto_camera
light_auto_sun = bpy.data.lights.new('AutoSun', 'SUN')
light_auto_sun.energy = 3.0
light_auto_sun.angle = 0.0523599
ob_auto_sun = bpy.data.objects.new('AutoSun', light_auto_sun)
scene.collection.objects.link(ob_auto_sun)
ob_auto_sun.rotation_euler = (0.872665, 0.174533, 0.523599)
bpy.context.view_layer.update()
